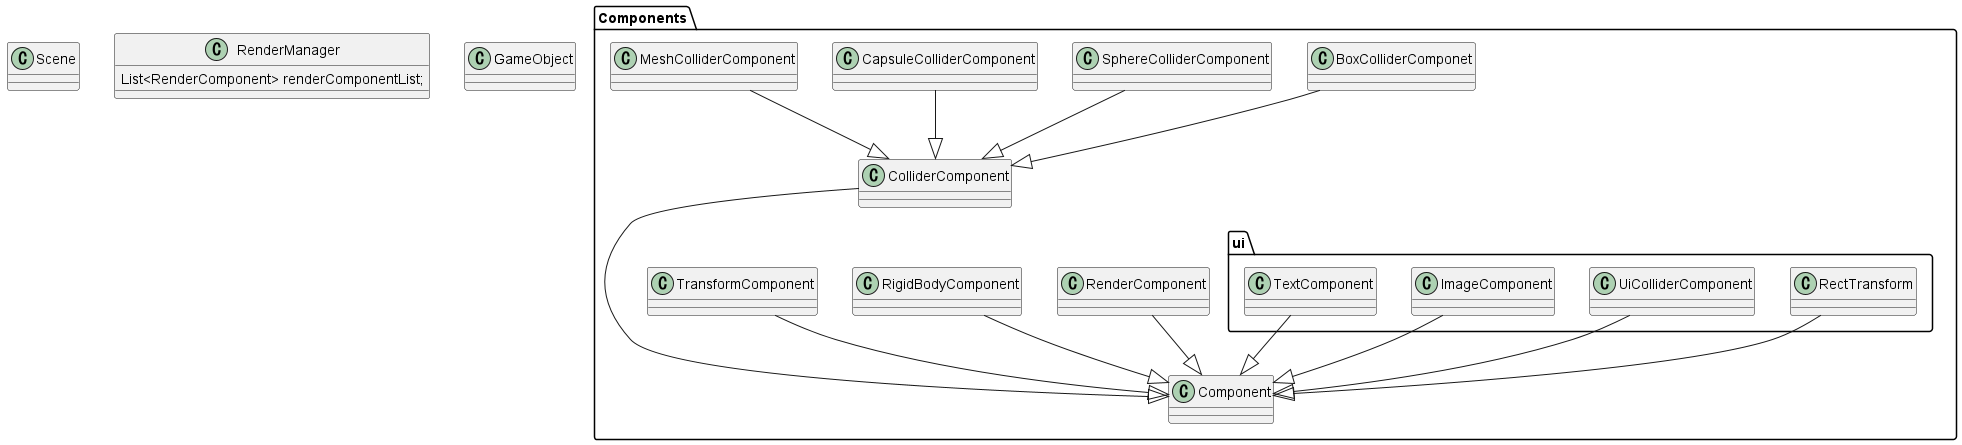

The diagram above was rendered by PlantUML. Its source (embedded in the PNG):
@startuml
class Scene{

}

RenderManager -- RenderComponent
class RenderManager{
    List<RenderComponent> renderComponentList;
}

class GameObject{}

class Scene{}

namespace Components{
    class Component{}
    
    RenderComponent --|>Component
    RigidBodyComponent --|>Component
    TransformComponent --|>Component
    class RenderComponent {}
    class RigidBodyComponent {}
    class TransformComponent{}
    
    ColliderComponent ---|>Component
    BoxColliderComponet --|>ColliderComponent
    SphereColliderComponent --|>ColliderComponent
    CapsuleColliderComponent --|>ColliderComponent
    MeshColliderComponent --|>ColliderComponent
    class ColliderComponent{}
    class BoxColliderComponet{}
    class SphereColliderComponent{}
    class CapsuleColliderComponent{}
    class MeshColliderComponent{}
    
    
    ' ui
    namespace ui{
        RectTransform --|> Components.Component
        UiColliderComponent --|> Components.Component
        ImageComponent --|> Components.Component
        TextComponent --|> Components.Component
        
        class RectTransform{}
        class UiColliderComponent {}
        class ImageComponent{}
        class TextComponent{}
    }
}


@enduml